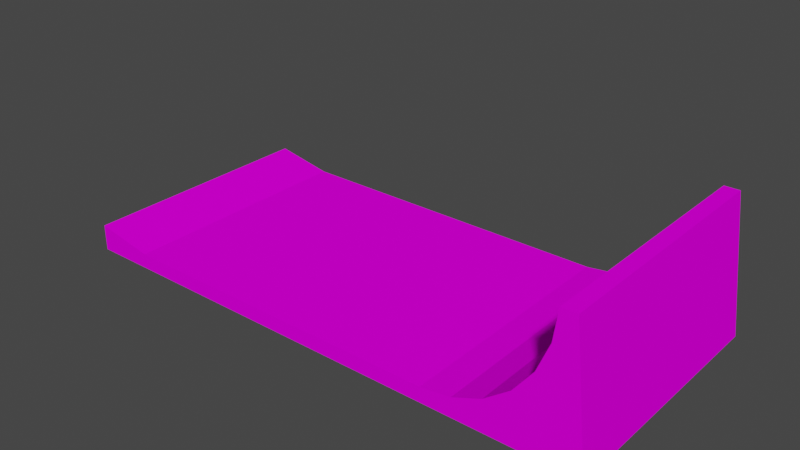 # Source: slope_prosta.blend  (saved by Blender 4.1.23; exported with 4.5.12 LTS)
import bpy
from mathutils import Matrix  # noqa: F401  (used for matrix-valued properties, if any)

bpy.ops.wm.read_factory_settings(use_empty=True)
scene = bpy.context.scene
scene.name = 'Scene'

# ---- collections
col_collection = bpy.data.collections.new('Collection'); scene.collection.children.link(col_collection)

# ---- images (referenced by path relative to the original .blend; pixels are not part of the script)
import os
ASSET_DIR = os.environ.get("B2B_ASSET_DIR", "")  # directory of the original .blend (textures are referenced by path, not embedded)
HERE = os.path.dirname(os.path.abspath(__file__))  # packed textures are extracted next to this script under _unpacked/

def load_image(name, relpath, width, height, colorspace="sRGB"):
    """Load a texture the original file referenced (path relative to the .blend, or extracted next to this script)."""
    p = next((c for c in (os.path.join(HERE, relpath), os.path.join(ASSET_DIR, relpath)) if relpath and os.path.exists(c)), "")
    if p:
        img = bpy.data.images.load(p, check_existing=True)
        img.name = name
    else:  # same state as the original file: an image datablock whose file is absent (Cycles renders it pink)
        img = bpy.data.images.new(name, width, height)
        img.source = "FILE"
        img.filepath = "//" + (relpath or name)
    img.colorspace_settings.name = colorspace
    return img
img_trackset00_trk_c1_straight_jpg_001 = load_image('trackset00_trk_c1_straight.jpg.001', 'trackset00_trk_c1_straight.jpg', 1024, 1024, 'sRGB')
img_trackset00_trk_ubank_jpg_001 = load_image('trackset00_trk_ubank.jpg.001', 'trackset00_trk_ubank.jpg', 1024, 1024, 'sRGB')
img_trackset00_trk_ubankback_jpg_001 = load_image('trackset00_trk_ubankback.jpg.001', 'trackset00_trk_ubankback.jpg', 1024, 1024, 'sRGB')
img_trackset00_trk_curb_jpg_001 = load_image('trackset00_trk_curb.jpg.001', 'trackset00_trk_curb.jpg', 1024, 1024, 'sRGB')
img_trackset00_trk_startline_jpg_001 = load_image('trackset00_trk_startline.jpg.001', 'trackset00_trk_startline.jpg', 1024, 1024, 'sRGB')

# ---- materials (node trees are filled in below, after node groups)
mat_trackset00_trk_c1_straight = bpy.data.materials.new('trackset00_trk_c1_straight')
mat_trackset00_trk_c1_straight.alpha_threshold = 0.0
mat_trackset00_trk_c1_straight.use_transparent_shadow = False
mat_trackset00_trk_c1_straight.diffuse_color = (1.0, 1.0, 1.0, 1.0)
mat_trackset00_trk_c1_straight.roughness = 0.5
mat_trackset00_trk_ubank = bpy.data.materials.new('trackset00_trk_ubank')
mat_trackset00_trk_ubank.alpha_threshold = 0.0
mat_trackset00_trk_ubank.use_transparent_shadow = False
mat_trackset00_trk_ubank.diffuse_color = (1.0, 1.0, 1.0, 1.0)
mat_trackset00_trk_ubank.roughness = 0.5
mat_trackset00_trk_ubankback = bpy.data.materials.new('trackset00_trk_ubankback')
mat_trackset00_trk_ubankback.alpha_threshold = 0.0
mat_trackset00_trk_ubankback.use_transparent_shadow = False
mat_trackset00_trk_ubankback.diffuse_color = (1.0, 1.0, 1.0, 1.0)
mat_trackset00_trk_ubankback.roughness = 0.5
mat_trackset00_trk_curb = bpy.data.materials.new('trackset00_trk_curb')
mat_trackset00_trk_curb.alpha_threshold = 0.0
mat_trackset00_trk_curb.use_transparent_shadow = False
mat_trackset00_trk_curb.diffuse_color = (1.0, 1.0, 1.0, 1.0)
mat_trackset00_trk_curb.roughness = 0.5
mat_trackset00_trk_startline = bpy.data.materials.new('trackset00_trk_startline')
mat_trackset00_trk_startline.alpha_threshold = 0.0
mat_trackset00_trk_startline.use_transparent_shadow = False
mat_trackset00_trk_startline.diffuse_color = (1.0, 1.0, 1.0, 1.0)
mat_trackset00_trk_startline.roughness = 0.5

# ---- material node trees
mat_trackset00_trk_c1_straight.use_nodes = True; mat_trackset00_trk_c1_straight.node_tree.nodes.clear()
_N = mat_trackset00_trk_c1_straight.node_tree.nodes; _L = mat_trackset00_trk_c1_straight.node_tree.links
n0 = _N.new('ShaderNodeBsdfDiffuse'); n0.name = 'Diffuse BSDF'; n0.location = (0, 0)
n1 = _N.new('ShaderNodeTexImage'); n1.name = 'Image Texture'; n1.location = (0, 0)
n1.image = img_trackset00_trk_c1_straight_jpg_001
n2 = _N.new('ShaderNodeOutputMaterial'); n2.name = 'Material Output'; n2.location = (0, 0)
_L.new(n0.outputs[0], n2.inputs[0])
_L.new(n1.outputs[0], n0.inputs[0])
n2.is_active_output = True
mat_trackset00_trk_ubank.use_nodes = True; mat_trackset00_trk_ubank.node_tree.nodes.clear()
_N = mat_trackset00_trk_ubank.node_tree.nodes; _L = mat_trackset00_trk_ubank.node_tree.links
n0 = _N.new('ShaderNodeBsdfDiffuse'); n0.name = 'Diffuse BSDF'; n0.location = (0, 0)
n1 = _N.new('ShaderNodeTexImage'); n1.name = 'Image Texture'; n1.location = (0, 0)
n1.image = img_trackset00_trk_ubank_jpg_001
n2 = _N.new('ShaderNodeOutputMaterial'); n2.name = 'Material Output'; n2.location = (0, 0)
_L.new(n0.outputs[0], n2.inputs[0])
_L.new(n1.outputs[0], n0.inputs[0])
n2.is_active_output = True
mat_trackset00_trk_ubankback.use_nodes = True; mat_trackset00_trk_ubankback.node_tree.nodes.clear()
_N = mat_trackset00_trk_ubankback.node_tree.nodes; _L = mat_trackset00_trk_ubankback.node_tree.links
n0 = _N.new('ShaderNodeBsdfDiffuse'); n0.name = 'Diffuse BSDF'; n0.location = (0, 0)
n1 = _N.new('ShaderNodeTexImage'); n1.name = 'Image Texture'; n1.location = (0, 0)
n1.image = img_trackset00_trk_ubankback_jpg_001
n2 = _N.new('ShaderNodeOutputMaterial'); n2.name = 'Material Output'; n2.location = (0, 0)
_L.new(n0.outputs[0], n2.inputs[0])
_L.new(n1.outputs[0], n0.inputs[0])
n2.is_active_output = True
mat_trackset00_trk_curb.use_nodes = True; mat_trackset00_trk_curb.node_tree.nodes.clear()
_N = mat_trackset00_trk_curb.node_tree.nodes; _L = mat_trackset00_trk_curb.node_tree.links
n0 = _N.new('ShaderNodeBsdfDiffuse'); n0.name = 'Diffuse BSDF'; n0.location = (0, 0)
n1 = _N.new('ShaderNodeTexImage'); n1.name = 'Image Texture'; n1.location = (0, 0)
n1.image = img_trackset00_trk_curb_jpg_001
n2 = _N.new('ShaderNodeOutputMaterial'); n2.name = 'Material Output'; n2.location = (0, 0)
_L.new(n0.outputs[0], n2.inputs[0])
_L.new(n1.outputs[0], n0.inputs[0])
n2.is_active_output = True
mat_trackset00_trk_startline.use_nodes = True; mat_trackset00_trk_startline.node_tree.nodes.clear()
_N = mat_trackset00_trk_startline.node_tree.nodes; _L = mat_trackset00_trk_startline.node_tree.links
n0 = _N.new('ShaderNodeBsdfDiffuse'); n0.name = 'Diffuse BSDF'; n0.location = (0, 0)
n1 = _N.new('ShaderNodeTexImage'); n1.name = 'Image Texture'; n1.location = (0, 0)
n1.image = img_trackset00_trk_startline_jpg_001
n2 = _N.new('ShaderNodeOutputMaterial'); n2.name = 'Material Output'; n2.location = (0, 0)
_L.new(n0.outputs[0], n2.inputs[0])
_L.new(n1.outputs[0], n0.inputs[0])
n2.is_active_output = True

# ---- world
world_world = bpy.data.worlds.new('World'); scene.world = world_world
world_world.use_nodes = True; world_world.node_tree.nodes.clear()
_N = world_world.node_tree.nodes; _L = world_world.node_tree.links
n0 = _N.new('ShaderNodeOutputWorld'); n0.name = 'World Output'; n0.location = (300, 300)
n1 = _N.new('ShaderNodeBackground'); n1.name = 'Background'; n1.location = (10, 300)
n1.inputs[0].default_value = (0.05088, 0.05088, 0.05088, 1.0)
_L.new(n1.outputs[0], n0.inputs[0])
n0.is_active_output = True
world_world.color = (0.05088, 0.05088, 0.05088)
world_world.use_sun_shadow = False
world_world.sun_shadow_jitter_overblur = 0.0

# ---- meshes
me_track17_pmd0_mesh_001 = bpy.data.meshes.new('TRACK17.PMD0.mesh.001')
me_track17_pmd0_mesh_001.from_pydata([(8.75, -8.316, 1.0), (-13.75, -8.316, 1.0), (-17.75, -8.316, -1.788e-07), (16.75, 8.316, 9.0), (17.75, 8.316, 5.96e-08), (14.41, 8.316, 3.343), (15.68, 8.316, 5.018), (-13.75, 8.316, 1.0), (-17.75, 8.316, 5.96e-08), (14.41, -8.316, 3.343), (12.73, -8.316, 2.074), (16.47, -8.316, 6.957), (15.68, -8.316, 5.018), (16.75, -8.316, 9.0), (10.79, -8.316, 1.276), (17.75, -8.316, 5.96e-08), (12.73, 8.316, 2.074), (10.79, 8.316, 1.276), (16.47, 8.316, 6.957), (8.75, 8.316, 1.0), (-17.75, -8.316, -1.788e-07), (-17.75, 8.316, 1.75), (-17.75, 8.316, 5.96e-08), (-17.75, -8.316, 1.75), (-13.75, -8.316, 1.0), (-17.75, 8.316, 1.75), (-13.75, 8.316, 1.0), (-17.75, -8.316, 1.75), (17.75, 8.316, 9.0), (18.75, 8.316, 5.96e-08), (17.75, -8.316, 9.0), (18.75, -8.316, 5.96e-08)], [], [(24, 26, 25, 27), (19, 7, 1, 0), (5, 16, 10, 9), (18, 6, 12, 11), (6, 5, 9, 12), (3, 18, 11, 13), (16, 17, 14, 10), (17, 19, 0, 14), (15, 2, 8, 4), (23, 21, 22, 20), (29, 28, 30, 31), (15, 4, 29, 31), (3, 13, 30, 28)])
me_track17_pmd0_mesh_001.polygons.foreach_set('material_index', [3, 0, 1, 1, 1, 1, 1, 1, 0, 3, 2, 0, 1])
_uv = me_track17_pmd0_mesh_001.uv_layers.new(name='UVMap')
_uv.uv.foreach_set('vector', [1.0, 0.5, 1.0, 3.5, 0.5, 3.5, 0.5, 0.5, 1.0, 1.0, 0.0, 1.0, 0.0, 0.0, 1.0, 0.0, 0.5, 1.476, 0.3333, 1.476, 0.3333, 0.0, 0.5, 0.0, 0.8333, 1.476, 0.6667, 1.476, 0.6667, 0.0, 0.8333, 0.0, 0.6667, 1.476, 0.5, 1.476, 0.5, 0.0, 0.6667, 0.0, 0.9887, 1.476, 0.8333, 1.476, 0.8333, 0.0, 0.9887, 0.0, 0.3333, 1.476, 0.1667, 1.476, 0.1667, 0.0, 0.3333, 0.0, 0.1667, 1.476, 0.01059, 1.476, 0.01059, 0.0, 0.1667, 0.0, 0.6555, 0.5672, 0.3367, 0.5672, 0.3367, 0.4179, 0.6555, 0.4179, 0.5, 0.5, 0.5, 3.5, 1.0, 3.5, 1.0, 0.5, 0.0, 1.476, 1.0, 1.476, 0.9938, 0.0, 0.0, 0.0, 0.6555, 0.5672, 0.6555, 0.4179, 0.6555, 0.4179, 0.6555, 0.5672, 0.9887, 1.476, 0.9887, 0.0, 0.9887, 0.0, 0.9887, 1.476])
me_track17_pmd0_mesh_001.materials.append(mat_trackset00_trk_c1_straight)
me_track17_pmd0_mesh_001.materials.append(mat_trackset00_trk_ubank)
me_track17_pmd0_mesh_001.materials.append(mat_trackset00_trk_ubankback)
me_track17_pmd0_mesh_001.materials.append(mat_trackset00_trk_curb)
me_track17_pmd0_mesh_001.use_remesh_preserve_volume = False
me_track17_pmd0_mesh_001.use_remesh_preserve_attributes = False
me_track17_pmd0_mesh_001.use_mirror_vertex_groups = False
me_track17_pmd0_mesh_001.update()
me_track17_pmd0_mesh_002 = bpy.data.meshes.new('TRACK17.PMD0.mesh.002')
me_track17_pmd0_mesh_002.from_pydata([(17.75, 8.316, 5.96e-08), (-17.75, 8.316, 1.75), (-13.75, 8.316, 1.0), (-17.75, 8.316, 5.96e-08), (13.74, 8.316, 1.0), (16.75, 8.316, 9.0), (14.41, 8.316, 3.343), (15.68, 8.316, 5.018), (12.73, 8.316, 2.074), (10.79, 8.316, 1.276), (16.47, 8.316, 6.957), (8.75, 8.316, 1.0), (17.75, 8.316, 9.0), (18.75, 8.316, 5.96e-08)], [], [(3, 1, 2), (3, 2, 4, 0), (9, 8, 6, 7, 10, 5, 0, 4, 11), (0, 5, 12, 13)])
me_track17_pmd0_mesh_002.polygons.foreach_set('material_index', [0, 0, 3, 3])
_uv = me_track17_pmd0_mesh_002.uv_layers.new(name='UVMap')
_uv.uv.foreach_set('vector', [0.4943, 0.2704, 0.4858, 0.3731, 0.4516, 0.3227, 0.4697, 0.2715, 0.4507, 0.3349, 0.06981, 0.3351, 0.02162, 0.2728, 0.6798, 0.6482, 0.68, 0.6715, 0.68, 0.7082, 0.68, 0.7486, 0.6809, 0.7855, 0.6883, 0.8501, 0.5084, 0.8491, 0.5382, 0.8261, 0.6798, 0.6402, 0.0, 0.9838, 1.0, 0.979, 1.0, 1.012, 0.0, 1.015])
me_track17_pmd0_mesh_002.materials.append(mat_trackset00_trk_startline)
me_track17_pmd0_mesh_002.materials.append(mat_trackset00_trk_c1_straight)
me_track17_pmd0_mesh_002.materials.append(mat_trackset00_trk_ubank)
me_track17_pmd0_mesh_002.materials.append(mat_trackset00_trk_ubankback)
me_track17_pmd0_mesh_002.materials.append(mat_trackset00_trk_curb)
me_track17_pmd0_mesh_002.use_remesh_preserve_volume = False
me_track17_pmd0_mesh_002.use_remesh_preserve_attributes = False
me_track17_pmd0_mesh_002.use_mirror_vertex_groups = False
me_track17_pmd0_mesh_002.update()
me_track17_pmd0_mesh_003 = bpy.data.meshes.new('TRACK17.PMD0.mesh.003')
me_track17_pmd0_mesh_003.from_pydata([(-13.75, -8.316, 1.0), (-17.75, -8.316, -1.788e-07), (-17.75, -8.316, 1.75), (8.75, -8.316, 1.0), (13.74, -8.316, 1.0), (14.41, -8.316, 3.343), (12.73, -8.316, 2.074), (16.47, -8.316, 6.957), (15.68, -8.316, 5.018), (16.75, -8.316, 9.0), (10.79, -8.316, 1.276), (17.75, -8.316, 5.96e-08), (17.75, -8.316, 9.0), (18.75, -8.316, 5.96e-08)], [], [(1, 0, 2), (1, 11, 4, 0), (10, 3, 4, 11, 9, 7, 8, 5, 6), (9, 11, 13, 12)])
me_track17_pmd0_mesh_003.polygons.foreach_set('material_index', [0, 0, 3, 3])
_uv = me_track17_pmd0_mesh_003.uv_layers.new(name='UVMap')
_uv.uv.foreach_set('vector', [0.4943, 0.2704, 0.4516, 0.3227, 0.4858, 0.3731, 0.4697, 0.2715, 0.02162, 0.2728, 0.06981, 0.3351, 0.4507, 0.3349, 0.739, 0.8618, 0.747, 0.8617, 0.5611, 0.7064, 0.538, 0.6766, 0.5371, 0.8658, 0.6016, 0.8629, 0.6386, 0.8619, 0.679, 0.8619, 0.7157, 0.8619, 1.002, 1.026, 0.06887, 1.032, 0.06887, 1.004, 1.002, 0.9974])
me_track17_pmd0_mesh_003.materials.append(mat_trackset00_trk_startline)
me_track17_pmd0_mesh_003.materials.append(mat_trackset00_trk_c1_straight)
me_track17_pmd0_mesh_003.materials.append(mat_trackset00_trk_ubank)
me_track17_pmd0_mesh_003.materials.append(mat_trackset00_trk_ubankback)
me_track17_pmd0_mesh_003.materials.append(mat_trackset00_trk_curb)
me_track17_pmd0_mesh_003.use_remesh_preserve_volume = False
me_track17_pmd0_mesh_003.use_remesh_preserve_attributes = False
me_track17_pmd0_mesh_003.use_mirror_vertex_groups = False
me_track17_pmd0_mesh_003.update()

# ---- objects
ob_main = bpy.data.objects.new('main', me_track17_pmd0_mesh_001)
ob_z = bpy.data.objects.new('z', None)
ob_z2 = bpy.data.objects.new('z2', None)
ob_empty_002 = bpy.data.objects.new('Empty.002', None)
ob_empty_003 = bpy.data.objects.new('Empty.003', None)
ob_empty_004 = bpy.data.objects.new('Empty.004', None)
ob_empty_005 = bpy.data.objects.new('Empty.005', None)
ob_empty_006 = bpy.data.objects.new('Empty.006', None)
ob_empty_007 = bpy.data.objects.new('Empty.007', None)
ob_enda = bpy.data.objects.new('endA', me_track17_pmd0_mesh_002)
ob_endb = bpy.data.objects.new('endB', me_track17_pmd0_mesh_003)

# ---- transforms, parenting, visibility, modifiers, constraints
ob_main.location = (2.082e-05, 2.861e-06, 1.788e-07)
ob_main.lineart.crease_threshold = 0.0
ob_z.location = (2.153e-05, 8.316, 2.384e-07)
ob_z2.location = (2.153e-05, -8.316, 1.192e-07)
ob_empty_002.parent = ob_empty_006
ob_empty_002.location = (9.171, 8.052, 2.073)
ob_empty_003.parent = ob_empty_006
ob_empty_003.location = (9.171, -7.958, 2.073)
ob_empty_004.parent = ob_empty_007
ob_empty_004.location = (-21.31, 7.936, 1.75)
ob_empty_005.parent = ob_empty_007
ob_empty_005.location = (-21.31, -7.891, 1.75)
ob_empty_006.parent = ob_z
ob_empty_006.matrix_parent_inverse = Matrix(((1.0, -0.0, 0.0, 3.561), (-0.0, 1.0, -0.0, -8.316), (0.0, -0.0, 1.0, 5.412e-05), (-0.0, 0.0, -0.0, 1.0)))
ob_empty_006.location = (0.0, 0.0, 0.0)
ob_empty_007.parent = ob_z
ob_empty_007.matrix_parent_inverse = Matrix(((1.0, -0.0, 0.0, 3.561), (-0.0, 1.0, -0.0, -8.316), (0.0, -0.0, 1.0, 5.412e-05), (-0.0, 0.0, -0.0, 1.0)))
ob_empty_007.location = (0.0, 0.0, 0.0)
ob_enda.parent = ob_main
ob_enda.matrix_parent_inverse = Matrix(((1.0, -0.0, 0.0, -2.082e-05), (-0.0, 1.0, -0.0, -2.861e-06), (0.0, -0.0, 1.0, -1.788e-07), (-0.0, 0.0, -0.0, 1.0)))
ob_enda.location = (2.082e-05, 2.861e-06, 1.788e-07)
ob_enda.lineart.crease_threshold = 0.0
ob_endb.parent = ob_main
ob_endb.matrix_parent_inverse = Matrix(((1.0, -0.0, 0.0, -2.082e-05), (-0.0, 1.0, -0.0, -2.861e-06), (0.0, -0.0, 1.0, -1.788e-07), (-0.0, 0.0, -0.0, 1.0)))
ob_endb.location = (2.082e-05, 2.861e-06, 1.788e-07)
ob_endb.lineart.crease_threshold = 0.0

# ---- collection membership
col_collection.objects.link(ob_main)
col_collection.objects.link(ob_z)
col_collection.objects.link(ob_z2)
col_collection.objects.link(ob_empty_002)
col_collection.objects.link(ob_empty_003)
col_collection.objects.link(ob_empty_004)
col_collection.objects.link(ob_empty_005)
col_collection.objects.link(ob_empty_006)
col_collection.objects.link(ob_empty_007)
col_collection.objects.link(ob_enda)
col_collection.objects.link(ob_endb)

# ---- scene / render settings (as saved in the file)
scene.frame_start = 1; scene.frame_end = 250; scene.frame_set(1)
scene.render.engine = 'BLENDER_EEVEE_NEXT'
scene.cycles.sampling_pattern = 'TABULATED_SOBOL'
scene.cycles.use_light_tree = False
scene.eevee.ray_tracing_options.trace_max_roughness = 0.0
scene.view_settings.view_transform = 'Filmic'
bpy.context.view_layer.update()

# ---- added for rendering (the .blend has no active camera and no usable light): camera, sun
cam_auto = bpy.data.cameras.new('AutoCamera')
cam_auto.lens = 50.0
cam_auto.sensor_width = 36.0
cam_auto.clip_end = 1000.0
ob_auto_camera = bpy.data.objects.new('AutoCamera', cam_auto)
scene.collection.objects.link(ob_auto_camera)
ob_auto_camera.location = (38.5342, -45.641, 34.9274)
ob_auto_camera.rotation_euler = (1.09748, -7.21219e-08, 0.694738)
scene.camera = ob_auto_camera
light_auto_sun = bpy.data.lights.new('AutoSun', 'SUN')
light_auto_sun.energy = 3.0
light_auto_sun.angle = 0.0523599
ob_auto_sun = bpy.data.objects.new('AutoSun', light_auto_sun)
scene.collection.objects.link(ob_auto_sun)
ob_auto_sun.rotation_euler = (0.872665, 0.174533, 0.523599)
bpy.context.view_layer.update()
